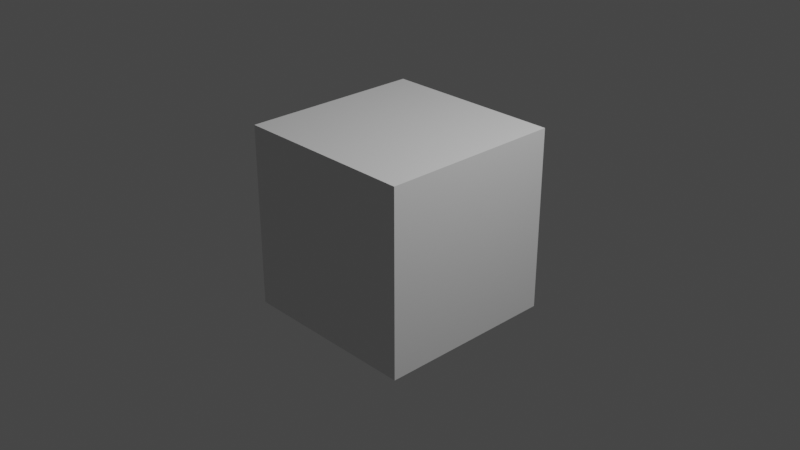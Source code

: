 # Source: 1blend.blend  (saved by Blender 3.4.6; exported with 4.5.12 LTS)
import bpy
from mathutils import Matrix  # noqa: F401  (used for matrix-valued properties, if any)

bpy.ops.wm.read_factory_settings(use_empty=True)
scene = bpy.context.scene
scene.name = 'Scene'

# ---- collections
col_collection = bpy.data.collections.new('Collection'); scene.collection.children.link(col_collection)

# ---- materials (node trees are filled in below, after node groups)
mat_material = bpy.data.materials.new('Material')
mat_material.alpha_threshold = 0.0
mat_material.use_transparent_shadow = False
mat_material.roughness = 0.5
mat_material.line_color = (0.0, 0.0, 0.0, 1.0)

# ---- material node trees
mat_material.use_nodes = True; mat_material.node_tree.nodes.clear()
_N = mat_material.node_tree.nodes; _L = mat_material.node_tree.links
n0 = _N.new('ShaderNodeOutputMaterial'); n0.name = 'Material Output'; n0.location = (300, 300)
n1 = _N.new('ShaderNodeBsdfPrincipled'); n1.name = 'Principled BSDF'; n1.location = (10, 300)
n1.distribution = 'GGX'
n1.subsurface_method = 'RANDOM_WALK_SKIN'
n1.inputs[3].default_value = 1.45
n1.inputs[27].default_value = (0.0, 0.0, 0.0, 1.0)
n1.inputs[28].default_value = 1.0
_L.new(n1.outputs[0], n0.inputs[0])
n0.is_active_output = True

# ---- world
world_world = bpy.data.worlds.new('World'); scene.world = world_world
world_world.use_nodes = True; world_world.node_tree.nodes.clear()
_N = world_world.node_tree.nodes; _L = world_world.node_tree.links
n0 = _N.new('ShaderNodeOutputWorld'); n0.name = 'World Output'; n0.location = (300, 300)
n1 = _N.new('ShaderNodeBackground'); n1.name = 'Background'; n1.location = (10, 300)
n1.inputs[0].default_value = (0.05088, 0.05088, 0.05088, 1.0)
_L.new(n1.outputs[0], n0.inputs[0])
n0.is_active_output = True
world_world.color = (0.05088, 0.05088, 0.05088)
world_world.use_sun_shadow = False
world_world.sun_shadow_jitter_overblur = 0.0

# ---- cameras
cam_camera = bpy.data.cameras.new('Camera')
cam_camera.clip_end = 100.0
cam_camera.ortho_scale = 7.314

# ---- lights
light_light = bpy.data.lights.new('Light', 'POINT')
light_light.transmission_factor = 0.0
light_light.energy = 1000.0
light_light.shadow_soft_size = 0.1
light_light.shadow_maximum_resolution = 0.006
light_light.use_absolute_resolution = True

# ---- meshes
me_cube = bpy.data.meshes.new('Cube')
me_cube.from_pydata([(1.0, 1.0, 1.0), (1.0, 1.0, -1.0), (1.0, -1.0, 1.0), (1.0, -1.0, -1.0), (-1.0, 1.0, 1.0), (-1.0, 1.0, -1.0), (-1.0, -1.0, 1.0), (-1.0, -1.0, -1.0)], [], [(0, 4, 6, 2), (3, 2, 6, 7), (7, 6, 4, 5), (5, 1, 3, 7), (1, 0, 2, 3), (5, 4, 0, 1)])
_uv = me_cube.uv_layers.new(name='UVMap')
_uv.uv.foreach_set('vector', [0.625, 0.5, 0.875, 0.5, 0.875, 0.75, 0.625, 0.75, 0.375, 0.75, 0.625, 0.75, 0.625, 1.0, 0.375, 1.0, 0.375, 0.0, 0.625, 0.0, 0.625, 0.25, 0.375, 0.25, 0.125, 0.5, 0.375, 0.5, 0.375, 0.75, 0.125, 0.75, 0.375, 0.5, 0.625, 0.5, 0.625, 0.75, 0.375, 0.75, 0.375, 0.25, 0.625, 0.25, 0.625, 0.5, 0.375, 0.5])
me_cube.materials.append(mat_material)
me_cube.use_mirror_vertex_groups = False
me_cube.update()

# ---- objects
ob_cube = bpy.data.objects.new('Cube', me_cube)
ob_light = bpy.data.objects.new('Light', light_light)
ob_camera = bpy.data.objects.new('Camera', cam_camera)

# ---- transforms, parenting, visibility, modifiers, constraints
ob_cube.location = (0.0, 0.0, 0.0)
ob_cube.lock_rotations_4d = False
ob_cube.empty_display_type = 'ARROWS'
ob_cube.lineart.crease_threshold = 0.0
ob_light.location = (4.076, 1.005, 5.904)
ob_light.rotation_euler = (0.6503, 0.05522, 1.866)
ob_light.lock_rotations_4d = False
ob_light.empty_display_type = 'ARROWS'
ob_light.color = (0.0, 0.0, 0.0, 0.0)
ob_light.lineart.crease_threshold = 0.0
ob_camera.location = (7.359, -6.926, 4.958)
ob_camera.rotation_euler = (1.109, 0.0, 0.8149)
ob_camera.lock_rotations_4d = False
ob_camera.empty_display_type = 'ARROWS'
ob_camera.color = (0.0, 0.0, 0.0, 0.0)
ob_camera.display_type = 'WIRE'
ob_camera.lineart.crease_threshold = 0.0

# ---- collection membership
col_collection.objects.link(ob_cube)
col_collection.objects.link(ob_light)
col_collection.objects.link(ob_camera)

# ---- scene / render settings (as saved in the file)
scene.camera = ob_camera
scene.frame_start = 1; scene.frame_end = 250; scene.frame_set(1)
scene.render.engine = 'BLENDER_EEVEE_NEXT'
scene.cycles.sampling_pattern = 'TABULATED_SOBOL'
scene.cycles.use_light_tree = False
scene.view_settings.view_transform = 'Filmic'
bpy.context.view_layer.update()
